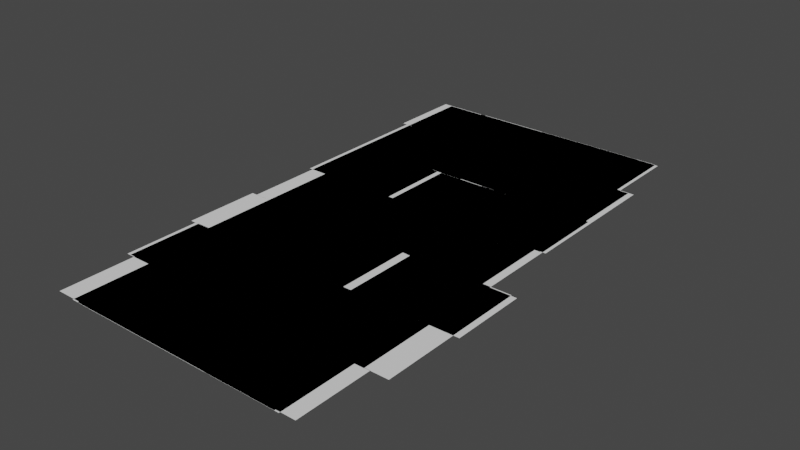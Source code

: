 # Source: numbers.blend  (saved by Blender 3.1.7; exported with 4.5.12 LTS)
import bpy
from mathutils import Matrix  # noqa: F401  (used for matrix-valued properties, if any)

bpy.ops.wm.read_factory_settings(use_empty=True)
scene = bpy.context.scene
scene.name = 'Scene'

# ---- collections
col_collection = bpy.data.collections.new('Collection'); scene.collection.children.link(col_collection)

# ---- world
world_world = bpy.data.worlds.new('World'); scene.world = world_world
world_world.use_nodes = True; world_world.node_tree.nodes.clear()
_N = world_world.node_tree.nodes; _L = world_world.node_tree.links
n0 = _N.new('ShaderNodeOutputWorld'); n0.name = 'World Output'; n0.location = (300, 300)
n1 = _N.new('ShaderNodeBackground'); n1.name = 'Background'; n1.location = (10, 300)
n1.inputs[0].default_value = (0.05088, 0.05088, 0.05088, 1.0)
_L.new(n1.outputs[0], n0.inputs[0])
n0.is_active_output = True
world_world.color = (0.05088, 0.05088, 0.05088)
world_world.use_sun_shadow = False
world_world.sun_shadow_jitter_overblur = 0.0

# ---- meshes
me_text_001 = bpy.data.meshes.new('Text.001')
me_text_001.from_pydata([(-0.03906, 0.2187, 0.0), (0.03906, 0.2187, 0.0), (-0.07813, -0.1563, 0.0), (-0.07813, -0.09375, 0.0), (-0.1016, -0.09375, 0.0), (-0.1016, 0.09375, 0.0), (-0.07813, 0.09375, 0.0), (-0.07813, 0.1562, 0.0), (-0.03906, 0.1562, 0.0), (-0.03906, 0.09375, 0.0), (-0.03906, -0.09375, 0.0), (0.1016, -0.09375, 0.0), (0.07812, -0.09375, 0.0), (0.07812, -0.1563, 0.0), (0.03906, -0.09375, 0.0), (0.03906, 0.09375, 0.0), (0.03906, 0.1562, 0.0), (0.07812, 0.1562, 0.0), (0.07812, 0.09375, 0.0), (0.1016, 0.09375, 0.0), (-0.03906, -0.1563, 0.0), (0.03906, -0.1563, 0.0), (0.03906, -0.2188, 0.0), (-0.03906, -0.2188, 0.0)], [(5, 6), (18, 19)], [(0, 16, 1), (18, 16, 17), (9, 7, 8), (11, 15, 14), (4, 9, 5), (3, 10, 4), (2, 10, 3), (12, 11, 14), (20, 22, 21), (9, 16, 8), (12, 21, 13), (21, 10, 20), (0, 8, 16), (18, 15, 16), (9, 6, 7), (11, 19, 15), (4, 10, 9), (2, 20, 10), (20, 23, 22), (9, 15, 16), (12, 14, 21), (21, 14, 10)])
_uv = me_text_001.uv_layers.new(name='UVMap')
_uv.uv.foreach_set('vector', [0.0, 0.0, 0.0, 0.0, 0.0, 0.0, 0.0, 0.0, 0.0, 0.0, 0.0, 0.0, 0.0, 0.0, 0.0, 0.0, 0.0, 0.0, 0.5593, 0.0, 0.0, 0.0, 0.661, 0.0, 0.1864, 0.0, 0.0, 0.0, 0.0, 0.0, 0.1695, 0.0, 0.4915, 0.0, 0.1864, 0.0, 0.0, 0.0, 0.4915, 0.0, 0.1695, 0.0, 0.5763, 0.0, 0.5593, 0.0, 0.661, 0.0, 0.0, 0.0, 0.0, 0.0, 0.0, 0.0, 0.0, 0.0, 0.0, 0.0, 0.0, 0.0, 0.5763, 0.0, 0.0, 0.0, 0.0, 0.0, 0.0, 0.0, 0.4915, 0.0, 0.0, 0.0, 0.0, 0.0, 0.0, 0.0, 0.0, 0.0, 0.0, 0.0, 0.0, 0.0, 0.0, 0.0, 0.0, 0.0, 0.0, 0.0, 0.0, 0.0, 0.5593, 0.0, 0.0, 0.0, 0.0, 0.0, 0.1864, 0.0, 0.4915, 0.0, 0.0, 0.0, 0.0, 0.0, 0.0, 0.0, 0.4915, 0.0, 0.0, 0.0, 0.0, 0.0, 0.0, 0.0, 0.0, 0.0, 0.0, 0.0, 0.0, 0.0, 0.5763, 0.0, 0.661, 0.0, 0.0, 0.0, 0.0, 0.0, 0.661, 0.0, 0.4915, 0.0])
me_text_001.use_remesh_fix_poles = True
me_text_001.use_remesh_preserve_attributes = False
me_text_001.update()
me_text_003 = bpy.data.meshes.new('Text.003')
me_text_003.from_pydata([(0.09486, -0.2192, 0.0), (-0.09264, -0.2192, 0.0), (-0.09264, -0.1567, 0.0), (-0.03014, -0.1567, 0.0), (-0.03014, 0.09326, 0.0), (-0.07701, 0.09326, 0.0), (-0.07701, 0.1558, 0.0), (-0.03014, 0.1558, 0.0), (-0.03014, 0.2183, 0.0), (0.03236, 0.2183, 0.0), (0.03236, 0.1558, 0.0), (0.03236, 0.09326, 0.0), (0.03236, -0.1567, 0.0), (0.09486, -0.1567, 0.0)], [(6, 7), (2, 3), (12, 13)], [(8, 10, 9), (5, 10, 6), (4, 11, 5), (4, 12, 11), (0, 2, 1), (8, 7, 10), (5, 11, 10), (4, 3, 12), (0, 13, 2)])
_uv = me_text_003.uv_layers.new(name='UVMap')
_uv.uv.foreach_set('vector', [0.0, 0.0, 0.6667, 0.0, 0.0, 0.0, 0.4242, 0.0, 0.0, 0.0, 0.0, 0.0, 0.3939, 0.0, 0.7273, 0.0, 0.4242, 0.0, 0.3939, 0.0, 0.9697, 0.0, 0.7273, 0.0, 0.0, 0.0, 0.0, 0.0, 0.0, 0.0, 0.0, 0.0, 0.5152, 0.0, 0.6667, 0.0, 0.4242, 0.0, 0.7273, 0.0, 0.0, 0.0, 0.3939, 0.0, 0.1515, 0.0, 0.9697, 0.0, 0.0, 0.0, 0.0, 0.0, 0.0, 0.0])
me_text_003.use_remesh_fix_poles = True
me_text_003.use_remesh_preserve_attributes = False
me_text_003.update()
me_text_004 = bpy.data.meshes.new('Text.004')
me_text_004.from_pydata([(0.1105, 0.03181, 0.0), (0.07143, 0.03181, 0.0), (0.07143, -0.03069, 0.0), (0.03237, -0.03069, 0.0), (0.03237, -0.09319, 0.0), (-0.006696, -0.09319, 0.0), (-0.006696, -0.1557, 0.0), (0.1105, -0.1557, 0.0), (0.1105, -0.2182, 0.0), (-0.1083, -0.2182, 0.0), (-0.1083, -0.1557, 0.0), (-0.0692, -0.1557, 0.0), (-0.0692, -0.09319, 0.0), (-0.03013, -0.09319, 0.0), (-0.03013, -0.03069, 0.0), (0.008929, -0.03069, 0.0), (0.008929, 0.03181, 0.0), (0.04799, 0.03181, 0.0), (0.04799, 0.1568, 0.0), (-0.06138, 0.1568, 0.0), (-0.06138, 0.09431, 0.0), (-0.1083, 0.09431, 0.0), (-0.1083, 0.1568, 0.0), (-0.07701, 0.1568, 0.0), (-0.07701, 0.2193, 0.0), (0.07924, 0.2193, 0.0), (0.07924, 0.1568, 0.0), (0.1105, 0.1568, 0.0)], [(22, 23), (26, 27), (16, 17), (14, 15), (12, 13), (10, 11), (6, 7)], [(24, 26, 25), (19, 26, 23), (18, 26, 19), (0, 18, 17), (19, 21, 20), (1, 15, 2), (1, 0, 17), (3, 13, 4), (3, 2, 15), (5, 11, 6), (5, 4, 13), (7, 9, 8), (24, 23, 26), (0, 27, 18), (19, 22, 21), (1, 16, 15), (3, 14, 13), (5, 12, 11), (7, 10, 9)])
_uv = me_text_004.uv_layers.new(name='UVMap')
_uv.uv.foreach_set('vector', [0.0, 0.0, 0.9111, 0.0, 0.0, 0.0, 0.6667, 0.0, 0.9111, 0.0, 0.8, 0.0, 0.6444, 0.0, 0.9111, 0.0, 0.6667, 0.0, 0.0, 0.0, 0.0, 0.0, 0.5556, 0.0, 0.0, 0.0, 0.0, 0.0, 0.0, 0.0, 0.0, 0.0, 0.4889, 0.0, 0.06667, 0.0, 0.02222, 0.0, 0.0, 0.0, 0.5556, 0.0, 0.0, 0.0, 0.4222, 0.0, 0.1333, 0.0, 0.08889, 0.0, 0.06667, 0.0, 0.4889, 0.0, 0.0, 0.0, 0.3556, 0.0, 0.2, 0.0, 0.1556, 0.0, 0.1333, 0.0, 0.4222, 0.0, 0.0, 0.0, 0.0, 0.0, 0.0, 0.0, 0.0, 0.0, 0.8, 0.0, 0.9111, 0.0, 0.0, 0.0, 0.0, 0.0, 0.0, 0.0, 0.0, 0.0, 0.0, 0.0, 0.0, 0.0, 0.0, 0.0, 0.0, 0.0, 0.4889, 0.0, 0.0, 0.0, 0.0, 0.0, 0.4222, 0.0, 0.0, 0.0, 0.0, 0.0, 0.3556, 0.0, 0.0, 0.0, 0.0, 0.0, 0.0, 0.0])
me_text_004.use_remesh_fix_poles = True
me_text_004.use_remesh_preserve_attributes = False
me_text_004.update()
me_text_005 = bpy.data.meshes.new('Text.005')
me_text_005.from_pydata([(0.106, 0.03125, 0.0), (0.07478, 0.03125, 0.0), (0.07478, -0.03125, 0.0), (0.106, -0.03125, 0.0), (0.106, -0.1563, 0.0), (0.07478, -0.1563, 0.0), (0.07478, -0.2188, 0.0), (-0.08147, -0.2188, 0.0), (-0.08147, -0.1563, 0.0), (-0.1127, -0.1563, 0.0), (-0.1127, -0.09375, 0.0), (-0.05022, -0.09375, 0.0), (-0.05022, -0.1563, 0.0), (0.04353, -0.1563, 0.0), (0.04353, -0.03125, 0.0), (-0.0346, -0.03125, 0.0), (-0.0346, 0.03125, 0.0), (0.04353, 0.03125, 0.0), (0.04353, 0.1562, 0.0), (-0.05022, 0.1562, 0.0), (-0.05022, 0.09375, 0.0), (-0.1127, 0.09375, 0.0), (-0.1127, 0.1562, 0.0), (-0.08147, 0.1562, 0.0), (-0.08147, 0.2187, 0.0), (0.07478, 0.2187, 0.0), (0.07478, 0.1562, 0.0), (0.106, 0.1562, 0.0)], [(22, 23), (26, 27), (16, 17), (2, 3), (12, 13)], [(24, 26, 25), (19, 26, 23), (18, 26, 19), (19, 21, 20), (0, 18, 17), (1, 15, 2), (1, 0, 17), (14, 2, 15), (3, 13, 4), (10, 12, 11), (8, 12, 9), (5, 7, 6), (5, 4, 13), (24, 23, 26), (19, 22, 21), (0, 27, 18), (1, 16, 15), (3, 14, 13), (10, 9, 12), (5, 8, 7)])
_uv = me_text_005.uv_layers.new(name='UVMap')
_uv.uv.foreach_set('vector', [0.0, 0.0, 0.9184, 0.0, 0.0, 0.0, 0.6939, 0.0, 0.9184, 0.0, 0.8163, 0.0, 0.6735, 0.0, 0.9184, 0.0, 0.6939, 0.0, 0.0, 0.0, 0.0, 0.0, 0.0, 0.0, 0.0, 0.0, 0.0, 0.0, 0.5918, 0.0, 0.0, 0.0, 0.5306, 0.0, 0.06122, 0.0, 0.02041, 0.0, 0.0, 0.0, 0.5918, 0.0, 0.5102, 0.0, 0.06122, 0.0, 0.5306, 0.0, 0.0, 0.0, 0.4286, 0.0, 0.1633, 0.0, 0.0, 0.0, 0.4082, 0.0, 0.0, 0.0, 0.2857, 0.0, 0.4082, 0.0, 0.3061, 0.0, 0.0, 0.0, 0.0, 0.0, 0.0, 0.0, 0.1837, 0.0, 0.1633, 0.0, 0.4286, 0.0, 0.0, 0.0, 0.8163, 0.0, 0.9184, 0.0, 0.0, 0.0, 0.0, 0.0, 0.0, 0.0, 0.0, 0.0, 0.0, 0.0, 0.0, 0.0, 0.0, 0.0, 0.0, 0.0, 0.5306, 0.0, 0.0, 0.0, 0.0, 0.0, 0.4286, 0.0, 0.0, 0.0, 0.3061, 0.0, 0.4082, 0.0, 0.0, 0.0, 0.0, 0.0, 0.0, 0.0])
me_text_005.use_remesh_fix_poles = True
me_text_005.use_remesh_preserve_attributes = False
me_text_005.update()
me_text_006 = bpy.data.meshes.new('Text.006')
me_text_006.from_pydata([(0.1298, -0.09429, 0.0), (0.09856, -0.09429, 0.0), (0.09856, -0.2193, 0.0), (0.03606, -0.2193, 0.0), (0.03606, -0.09429, 0.0), (-0.1202, -0.09429, 0.0), (-0.1202, -0.03179, 0.0), (-0.09675, -0.03179, 0.0), (-0.09675, 0.03071, 0.0), (-0.07332, 0.03071, 0.0), (-0.07332, 0.09321, 0.0), (-0.04988, 0.09321, 0.0), (-0.04988, 0.1557, 0.0), (-0.01082, 0.1557, 0.0), (-0.01082, 0.09321, 0.0), (-0.03425, 0.09321, 0.0), (-0.03425, 0.03071, 0.0), (-0.05769, 0.03071, 0.0), (-0.05769, -0.03179, 0.0), (0.03606, -0.03179, 0.0), (0.03606, 0.1557, 0.0), (-0.01082, 0.2182, 0.0), (0.09856, 0.2182, 0.0), (0.09856, 0.1557, 0.0), (0.09856, -0.03179, 0.0), (0.1298, -0.03179, 0.0)], [(10, 11), (8, 9), (6, 7), (18, 19), (24, 25)], [(21, 23, 22), (20, 23, 13), (11, 13, 12), (15, 14, 11), (9, 15, 10), (17, 16, 9), (7, 17, 8), (20, 24, 23), (0, 6, 5), (4, 0, 5), (3, 1, 4), (1, 0, 4), (21, 13, 23), (11, 14, 13), (9, 16, 15), (7, 18, 17), (20, 19, 24), (0, 25, 6), (3, 2, 1)])
_uv = me_text_006.uv_layers.new(name='UVMap')
_uv.uv.foreach_set('vector', [0.0, 0.0, 0.8462, 0.0, 0.0, 0.0, 0.7308, 0.0, 0.8462, 0.0, 0.75, 0.0, 0.3846, 0.0, 0.0, 0.0, 0.0, 0.0, 0.5, 0.0, 0.4808, 0.0, 0.3846, 0.0, 0.3269, 0.0, 0.0, 0.0, 0.0, 0.0, 0.5577, 0.0, 0.5385, 0.0, 0.3269, 0.0, 0.2692, 0.0, 0.0, 0.0, 0.0, 0.0, 0.7308, 0.0, 0.0, 0.0, 0.8462, 0.0, 0.0, 0.0, 0.0, 0.0, 0.2115, 0.0, 0.1923, 0.0, 0.0, 0.0, 0.2115, 0.0, 0.0, 0.0, 0.01923, 0.0, 0.1923, 0.0, 0.01923, 0.0, 0.0, 0.0, 0.1923, 0.0, 0.0, 0.0, 0.75, 0.0, 0.8462, 0.0, 0.3846, 0.0, 0.4808, 0.0, 0.0, 0.0, 0.3269, 0.0, 0.5385, 0.0, 0.0, 0.0, 0.2692, 0.0, 0.5962, 0.0, 0.0, 0.0, 0.7308, 0.0, 0.0, 0.0, 0.0, 0.0, 0.0, 0.0, 0.0, 0.0, 0.0, 0.0, 0.0, 0.0, 0.0, 0.0, 0.01923, 0.0])
me_text_006.use_remesh_fix_poles = True
me_text_006.use_remesh_preserve_attributes = False
me_text_006.update()
me_text_007 = bpy.data.meshes.new('Text.007')
me_text_007.from_pydata([(-0.02959, 0.03064, 0.0), (-0.02959, -0.03186, 0.0), (-0.1155, -0.03186, 0.0), (-0.1155, 0.03064, 0.0), (-0.1155, 0.09314, 0.0), (-0.1155, 0.1556, 0.0), (-0.1155, 0.2181, 0.0), (0.09541, 0.2181, 0.0), (0.09541, 0.1556, 0.0), (-0.05303, 0.1556, 0.0), (-0.05303, 0.09314, 0.0), (0.1188, -0.09436, 0.0), (0.09541, -0.09436, 0.0), (0.09541, -0.1569, 0.0), (0.05634, -0.1569, 0.0), (0.05634, -0.2194, 0.0), (-0.08428, -0.2194, 0.0), (-0.08428, -0.1569, 0.0), (-0.1155, -0.1569, 0.0), (-0.1155, -0.09436, 0.0), (-0.06866, -0.09436, 0.0), (-0.06866, -0.1569, 0.0), (0.03291, -0.1569, 0.0), (0.03291, -0.09436, 0.0), (0.05634, -0.09436, 0.0), (0.05634, -0.03186, 0.0), (0.03291, -0.03186, 0.0), (0.03291, 0.03064, 0.0), (0.05634, 0.09314, 0.0), (0.05634, 0.03064, 0.0), (0.09541, 0.03064, 0.0), (0.09541, -0.03186, 0.0), (0.1188, -0.03186, 0.0)], [(29, 30), (31, 32), (23, 24), (21, 22)], [(6, 8, 7), (9, 8, 5), (5, 10, 9), (3, 28, 4), (27, 29, 0), (26, 30, 27), (1, 3, 2), (25, 31, 26), (11, 25, 24), (12, 22, 13), (12, 11, 24), (19, 21, 20), (17, 21, 18), (14, 16, 15), (14, 13, 22), (6, 5, 8), (5, 4, 10), (3, 29, 28), (26, 31, 30), (1, 0, 3), (11, 32, 25), (12, 23, 22), (19, 18, 21), (14, 17, 16)])
_uv = me_text_007.uv_layers.new(name='UVMap')
_uv.uv.foreach_set('vector', [0.0, 0.0, 0.2727, 0.0, 0.0, 0.0, 0.2909, 0.0, 0.2727, 0.0, 0.1818, 0.0, 0.1818, 0.0, 0.0, 0.0, 0.2909, 0.0, 0.0, 0.0, 0.0, 0.0, 0.0, 0.0, 0.8, 0.0, 0.9091, 0.0, 0.8182, 0.0, 0.7636, 0.0, 0.0, 0.0, 0.0, 0.0, 0.0, 0.0, 0.0, 0.0, 0.0, 0.0, 0.7455, 0.0, 0.9636, 0.0, 0.7636, 0.0, 0.3636, 0.0, 0.0, 0.0, 0.7091, 0.0, 0.0, 0.0, 0.6545, 0.0, 0.4182, 0.0, 0.3818, 0.0, 0.3636, 0.0, 0.7091, 0.0, 0.0, 0.0, 0.6364, 0.0, 0.0, 0.0, 0.5273, 0.0, 0.6364, 0.0, 0.5455, 0.0, 0.0, 0.0, 0.0, 0.0, 0.0, 0.0, 0.4364, 0.0, 0.4182, 0.0, 0.6545, 0.0, 0.0, 0.0, 0.1818, 0.0, 0.2727, 0.0, 0.1818, 0.0, 0.0, 0.0, 0.0, 0.0, 0.0, 0.0, 0.0, 0.0, 0.0, 0.0, 0.7636, 0.0, 0.9636, 0.0, 0.0, 0.0, 0.0, 0.0, 0.0, 0.0, 0.0, 0.0, 0.3636, 0.0, 0.0, 0.0, 0.0, 0.0, 0.0, 0.0, 0.0, 0.0, 0.6545, 0.0, 0.0, 0.0, 0.5455, 0.0, 0.6364, 0.0, 0.0, 0.0, 0.0, 0.0, 0.0, 0.0])
me_text_007.use_remesh_fix_poles = True
me_text_007.use_remesh_preserve_attributes = False
me_text_007.update()
me_text_008 = bpy.data.meshes.new('Text.008')
me_text_008.from_pydata([(0.09375, 0.1566, 0.0), (-0.01562, 0.2191, 0.0), (0.09375, 0.2191, 0.0), (-0.01562, -0.1559, 0.0), (-0.07812, -0.1559, 0.0), (-0.07812, -0.09338, 0.0), (-0.1016, -0.09338, 0.0), (-0.1016, -0.03088, 0.0), (-0.1016, 0.03162, 0.0), (-0.1016, 0.09412, 0.0), (-0.07812, 0.09412, 0.0), (-0.07812, 0.1566, 0.0), (-0.01562, 0.1566, 0.0), (-0.01562, 0.09412, 0.0), (-0.03906, 0.09412, 0.0), (-0.03906, 0.03162, 0.0), (-0.01562, -0.09338, 0.0), (0.125, -0.1559, 0.0), (0.07812, -0.1559, 0.0), (0.07812, -0.2184, 0.0), (-0.01562, -0.2184, 0.0), (0.0625, -0.1559, 0.0), (0.0625, -0.03088, 0.0), (-0.01562, -0.03088, 0.0), (0.09375, 0.03162, 0.0), (0.09375, -0.03088, 0.0), (0.125, -0.03088, 0.0)], [(9, 10), (25, 26)], [(0, 1, 2), (11, 13, 12), (14, 13, 10), (8, 14, 9), (7, 24, 8), (22, 25, 23), (17, 22, 21), (6, 23, 7), (5, 16, 6), (4, 16, 5), (19, 18, 21), (18, 17, 21), (0, 12, 1), (11, 10, 13), (8, 15, 14), (7, 25, 24), (17, 26, 22), (6, 16, 23), (4, 3, 16), (3, 20, 21), (20, 19, 21)])
_uv = me_text_008.uv_layers.new(name='UVMap')
_uv.uv.foreach_set('vector', [0.0, 0.0, 0.0, 0.0, 0.0, 0.0, 0.0, 0.0, 0.434, 0.0, 0.0, 0.0, 0.4528, 0.0, 0.434, 0.0, 0.3396, 0.0, 0.0, 0.0, 0.0, 0.0, 0.0, 0.0, 0.0, 0.0, 0.0, 0.0, 0.0, 0.0, 0.8491, 0.0, 0.9623, 0.0, 0.8679, 0.0, 0.6415, 0.0, 0.0, 0.0, 0.7736, 0.0, 0.2075, 0.0, 0.0, 0.0, 0.0, 0.0, 0.1887, 0.0, 0.5849, 0.0, 0.2075, 0.0, 0.0, 0.0, 0.5849, 0.0, 0.1887, 0.0, 0.0, 0.0, 0.6604, 0.0, 0.7736, 0.0, 0.6604, 0.0, 0.6415, 0.0, 0.7736, 0.0, 0.0, 0.0, 0.0, 0.0, 0.0, 0.0, 0.0, 0.0, 0.3396, 0.0, 0.434, 0.0, 0.0, 0.0, 0.0, 0.0, 0.0, 0.0, 0.0, 0.0, 0.0, 0.0, 0.0, 0.0, 0.6415, 0.0, 0.0, 0.0, 0.0, 0.0, 0.2075, 0.0, 0.5849, 0.0, 0.0, 0.0, 0.0, 0.0, 0.0, 0.0, 0.5849, 0.0, 0.0, 0.0, 0.0, 0.0, 0.7736, 0.0, 0.0, 0.0, 0.0, 0.0, 0.7736, 0.0])
me_text_008.use_remesh_fix_poles = True
me_text_008.use_remesh_preserve_attributes = False
me_text_008.update()
me_text_009 = bpy.data.meshes.new('Text.009')
me_text_009.from_pydata([(0.09606, 0.1562, 0.0), (0.09606, 0.09368, 0.0), (0.07263, 0.09368, 0.0), (0.07263, 0.03118, 0.0), (0.04919, 0.03118, 0.0), (0.04919, -0.03132, 0.0), (0.02575, -0.03132, 0.0), (0.02575, -0.09382, 0.0), (0.002315, -0.09382, 0.0), (0.002315, -0.1563, 0.0), (-0.02112, -0.1563, 0.0), (-0.02112, -0.2188, 0.0), (-0.08362, -0.2188, 0.0), (-0.08362, -0.1563, 0.0), (-0.06019, -0.1563, 0.0), (-0.06019, -0.09382, 0.0), (-0.03675, -0.09382, 0.0), (-0.03675, -0.03132, 0.0), (-0.01331, -0.03132, 0.0), (-0.01331, 0.03118, 0.0), (0.01013, 0.03118, 0.0), (0.01013, 0.09368, 0.0), (0.03356, 0.09368, 0.0), (0.03356, 0.1562, 0.0), (-0.1227, 0.1562, 0.0), (-0.1227, 0.2187, 0.0), (0.09606, 0.2187, 0.0)], [(21, 22), (19, 20), (17, 18), (15, 16), (13, 14)], [(25, 0, 26), (23, 0, 24), (22, 0, 23), (2, 20, 3), (2, 1, 22), (4, 18, 5), (4, 3, 20), (6, 16, 7), (6, 5, 18), (8, 14, 9), (8, 7, 16), (10, 12, 11), (10, 9, 14), (25, 24, 0), (22, 1, 0), (2, 21, 20), (4, 19, 18), (6, 17, 16), (8, 15, 14), (10, 13, 12)])
_uv = me_text_009.uv_layers.new(name='UVMap')
_uv.uv.foreach_set('vector', [0.0, 0.0, 0.0, 0.0, 0.0, 0.0, 0.875, 0.0, 0.0, 0.0, 0.9, 0.0, 0.825, 0.0, 0.0, 0.0, 0.875, 0.0, 0.0, 0.0, 0.75, 0.0, 0.125, 0.0, 0.075, 0.0, 0.05, 0.0, 0.825, 0.0, 0.0, 0.0, 0.675, 0.0, 0.2, 0.0, 0.15, 0.0, 0.125, 0.0, 0.75, 0.0, 0.0, 0.0, 0.6, 0.0, 0.275, 0.0, 0.225, 0.0, 0.2, 0.0, 0.675, 0.0, 0.0, 0.0, 0.525, 0.0, 0.35, 0.0, 0.3, 0.0, 0.275, 0.0, 0.6, 0.0, 0.0, 0.0, 0.0, 0.0, 0.0, 0.0, 0.375, 0.0, 0.35, 0.0, 0.525, 0.0, 0.0, 0.0, 0.9, 0.0, 0.0, 0.0, 0.825, 0.0, 0.05, 0.0, 0.0, 0.0, 0.0, 0.0, 0.0, 0.0, 0.75, 0.0, 0.0, 0.0, 0.0, 0.0, 0.675, 0.0, 0.0, 0.0, 0.0, 0.0, 0.6, 0.0, 0.0, 0.0, 0.0, 0.0, 0.525, 0.0, 0.0, 0.0, 0.0, 0.0, 0.0, 0.0])
me_text_009.use_remesh_fix_poles = True
me_text_009.use_remesh_preserve_attributes = False
me_text_009.update()
me_text_010 = bpy.data.meshes.new('Text.010')
me_text_010.from_pydata([(0.1016, 0.03125, 0.0), (0.0625, 0.03125, 0.0), (0.0625, -0.03125, 0.0), (0.1016, -0.03125, 0.0), (0.1016, -0.1563, 0.0), (0.0625, -0.1563, 0.0), (0.0625, -0.2188, 0.0), (-0.0625, -0.2188, 0.0), (-0.0625, -0.1563, 0.0), (-0.1016, -0.1563, 0.0), (-0.1016, -0.03125, 0.0), (-0.0625, -0.03125, 0.0), (-0.0625, 0.03125, 0.0), (-0.1016, 0.03125, 0.0), (-0.1016, 0.1562, 0.0), (-0.0625, 0.1562, 0.0), (-0.0625, 0.2187, 0.0), (0.0625, 0.2187, 0.0), (0.0625, 0.1562, 0.0), (0.1016, 0.1562, 0.0), (0.03906, 0.1562, 0.0), (-0.03906, 0.1562, 0.0), (-0.03906, 0.03125, 0.0), (0.03906, 0.03125, 0.0), (0.03906, -0.03125, 0.0), (-0.03906, -0.03125, 0.0), (-0.03906, -0.1563, 0.0), (0.03906, -0.1563, 0.0)], [(14, 15), (18, 19), (22, 23), (10, 11), (2, 3), (26, 27)], [(16, 18, 17), (21, 18, 15), (20, 18, 21), (19, 23, 0), (13, 21, 14), (12, 22, 13), (1, 11, 2), (1, 0, 23), (25, 2, 11), (24, 2, 25), (3, 27, 4), (9, 25, 10), (8, 26, 9), (5, 7, 6), (5, 4, 27), (16, 15, 18), (19, 20, 23), (13, 22, 21), (1, 12, 11), (3, 24, 27), (9, 26, 25), (5, 8, 7)])
_uv = me_text_010.uv_layers.new(name='UVMap')
_uv.uv.foreach_set('vector', [0.0, 0.0, 0.5789, 0.0, 0.0, 0.0, 0.7368, 0.0, 0.5789, 0.0, 0.4912, 0.0, 0.7193, 0.0, 0.5789, 0.0, 0.7368, 0.0, 0.0, 0.0, 0.8246, 0.0, 0.0, 0.0, 0.4035, 0.0, 0.0, 0.0, 0.0, 0.0, 0.386, 0.0, 0.807, 0.0, 0.4035, 0.0, 0.0, 0.0, 0.3509, 0.0, 0.05263, 0.0, 0.01754, 0.0, 0.0, 0.0, 0.8246, 0.0, 0.8772, 0.0, 0.05263, 0.0, 0.3509, 0.0, 0.8596, 0.0, 0.05263, 0.0, 0.8772, 0.0, 0.0, 0.0, 0.9649, 0.0, 0.1404, 0.0, 0.2632, 0.0, 0.0, 0.0, 0.0, 0.0, 0.2456, 0.0, 0.9474, 0.0, 0.2632, 0.0, 0.0, 0.0, 0.0, 0.0, 0.0, 0.0, 0.1579, 0.0, 0.1404, 0.0, 0.9649, 0.0, 0.0, 0.0, 0.4912, 0.0, 0.5789, 0.0, 0.0, 0.0, 0.0, 0.0, 0.8246, 0.0, 0.4035, 0.0, 0.807, 0.0, 0.0, 0.0, 0.0, 0.0, 0.0, 0.0, 0.3509, 0.0, 0.0, 0.0, 0.0, 0.0, 0.9649, 0.0, 0.2632, 0.0, 0.9474, 0.0, 0.0, 0.0, 0.0, 0.0, 0.0, 0.0, 0.0, 0.0])
me_text_010.use_remesh_fix_poles = True
me_text_010.use_remesh_preserve_attributes = False
me_text_010.update()
me_text_011 = bpy.data.meshes.new('Text.011')
me_text_011.from_pydata([(-0.08728, -0.1565, 0.0), (0.02209, -0.1565, 0.0), (0.02209, -0.219, 0.0), (-0.08728, -0.219, 0.0), (-0.05603, 0.03099, 0.0), (0.02209, 0.03099, 0.0), (-0.08728, -0.03151, 0.0), (-0.08728, 0.03099, 0.0), (-0.1185, 0.03099, 0.0), (-0.1185, 0.09349, 0.0), (-0.1185, 0.156, 0.0), (-0.07166, 0.156, 0.0), (-0.07166, 0.2185, 0.0), (0.02209, 0.2185, 0.0), (-0.05603, 0.156, 0.0), (-0.05603, 0.09349, 0.0), (0.108, -0.03151, 0.0), (0.108, -0.09401, 0.0), (0.08459, -0.09401, 0.0), (0.08459, -0.1565, 0.0), (0.02209, -0.09401, 0.0), (0.04553, -0.09401, 0.0), (0.04553, -0.03151, 0.0), (0.02209, 0.09349, 0.0), (0.02209, 0.156, 0.0), (0.08459, 0.156, 0.0), (0.08459, 0.09349, 0.0), (0.108, 0.09349, 0.0), (0.108, 0.03099, 0.0)], [(10, 11), (26, 27), (4, 5), (20, 21)], [(14, 24, 11), (26, 24, 25), (9, 14, 10), (5, 27, 23), (8, 15, 9), (7, 4, 8), (6, 28, 7), (21, 16, 22), (18, 1, 19), (18, 17, 21), (0, 2, 3), (11, 13, 12), (26, 23, 24), (9, 15, 14), (5, 28, 27), (8, 4, 15), (6, 16, 28), (21, 17, 16), (18, 20, 1), (0, 1, 2), (11, 24, 13)])
_uv = me_text_011.uv_layers.new(name='UVMap')
_uv.uv.foreach_set('vector', [0.4528, 0.0, 0.434, 0.0, 0.3396, 0.0, 0.0, 0.0, 0.0, 0.0, 0.0, 0.0, 0.283, 0.0, 0.0, 0.0, 0.0, 0.0, 0.0, 0.0, 0.0, 0.0, 0.0, 0.0, 0.2453, 0.0, 0.4906, 0.0, 0.283, 0.0, 0.2264, 0.0, 0.1132, 0.0, 0.2453, 0.0, 0.0, 0.0, 0.0, 0.0, 0.0, 0.0, 0.717, 0.0, 0.0, 0.0, 0.0, 0.0, 0.0, 0.0, 0.0, 0.0, 0.0, 0.0, 0.6038, 0.0, 0.5849, 0.0, 0.717, 0.0, 0.0, 0.0, 0.0, 0.0, 0.0, 0.0, 0.0, 0.0, 0.0, 0.0, 0.0, 0.0, 0.0, 0.0, 0.0, 0.0, 0.0, 0.0, 0.283, 0.0, 0.4906, 0.0, 0.0, 0.0, 0.0, 0.0, 0.0, 0.0, 0.0, 0.0, 0.2453, 0.0, 0.1132, 0.0, 0.4906, 0.0, 0.0, 0.0, 0.0, 0.0, 0.0, 0.0, 0.717, 0.0, 0.5849, 0.0, 0.0, 0.0, 0.0, 0.0, 0.0, 0.0, 0.0, 0.0, 0.0, 0.0, 0.0, 0.0, 0.0, 0.0, 0.0, 0.0, 0.0, 0.0, 0.0, 0.0])
me_text_011.use_remesh_fix_poles = True
me_text_011.use_remesh_preserve_attributes = False
me_text_011.update()

# ---- objects
ob_0 = bpy.data.objects.new('0', me_text_001)
ob_1 = bpy.data.objects.new('1', me_text_003)
ob_2 = bpy.data.objects.new('2', me_text_004)
ob_3 = bpy.data.objects.new('3', me_text_005)
ob_4 = bpy.data.objects.new('4', me_text_006)
ob_5 = bpy.data.objects.new('5', me_text_007)
ob_6 = bpy.data.objects.new('6', me_text_008)
ob_7 = bpy.data.objects.new('7', me_text_009)
ob_8 = bpy.data.objects.new('8', me_text_010)
ob_9 = bpy.data.objects.new('9', me_text_011)

# ---- transforms, parenting, visibility, modifiers, constraints
ob_0.location = (0.0, 0.0, 0.0)
ob_0.scale = (0.733, 0.733, 0.733)
ob_1.location = (0.0, 0.0, 0.0)
ob_1.scale = (0.733, 0.733, 0.733)
ob_2.location = (0.0, 0.0, 0.0)
ob_2.scale = (0.733, 0.733, 0.733)
ob_3.location = (0.0, 0.0, 0.0)
ob_3.scale = (0.733, 0.733, 0.733)
ob_4.location = (0.0, 0.0, 0.0)
ob_4.scale = (0.733, 0.733, 0.733)
ob_5.location = (0.0, 0.0, 0.0)
ob_5.scale = (0.733, 0.733, 0.733)
ob_6.location = (0.0, 0.0, 0.0)
ob_6.scale = (0.733, 0.733, 0.733)
ob_7.location = (0.0, 0.0, 0.0)
ob_7.scale = (0.733, 0.733, 0.733)
ob_8.location = (0.0, 0.0, 0.0)
ob_8.scale = (0.733, 0.733, 0.733)
ob_9.location = (0.0, 0.0, 0.0)
ob_9.scale = (0.733, 0.733, 0.733)

# ---- collection membership
col_collection.objects.link(ob_0)
col_collection.objects.link(ob_1)
col_collection.objects.link(ob_2)
col_collection.objects.link(ob_3)
col_collection.objects.link(ob_4)
col_collection.objects.link(ob_5)
col_collection.objects.link(ob_6)
col_collection.objects.link(ob_7)
col_collection.objects.link(ob_8)
col_collection.objects.link(ob_9)

# ---- scene / render settings (as saved in the file)
scene.frame_start = 1; scene.frame_end = 250; scene.frame_set(1)
scene.render.engine = 'BLENDER_EEVEE_NEXT'
scene.cycles.sampling_pattern = 'TABULATED_SOBOL'
scene.cycles.use_light_tree = False
scene.view_settings.view_transform = 'Filmic'
bpy.context.view_layer.update()

# ---- added for rendering (the .blend has no active camera and no usable light): camera, sun
cam_auto = bpy.data.cameras.new('AutoCamera')
cam_auto.lens = 50.0
cam_auto.sensor_width = 36.0
cam_auto.clip_end = 1000.0
ob_auto_camera = bpy.data.objects.new('AutoCamera', cam_auto)
scene.collection.objects.link(ob_auto_camera)
ob_auto_camera.location = (0.345861, -0.411919, 0.274601)
ob_auto_camera.rotation_euler = (1.09748, -7.21219e-08, 0.694738)
scene.camera = ob_auto_camera
light_auto_sun = bpy.data.lights.new('AutoSun', 'SUN')
light_auto_sun.energy = 3.0
light_auto_sun.angle = 0.0523599
ob_auto_sun = bpy.data.objects.new('AutoSun', light_auto_sun)
scene.collection.objects.link(ob_auto_sun)
ob_auto_sun.rotation_euler = (0.872665, 0.174533, 0.523599)
bpy.context.view_layer.update()
